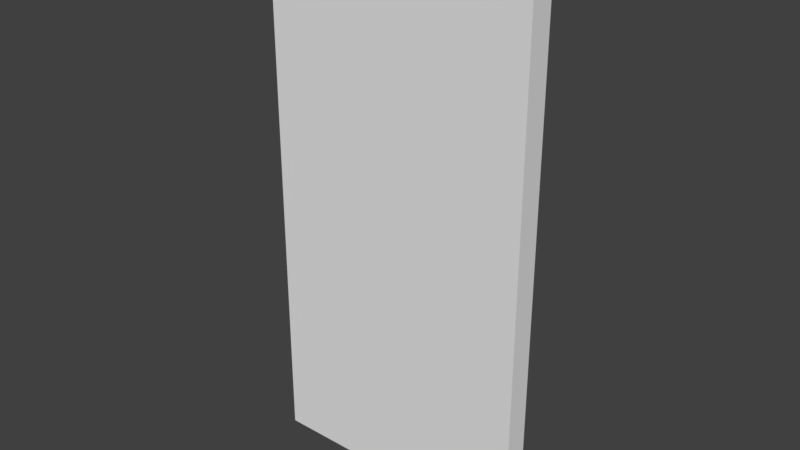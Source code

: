 # Source: iPhone7.blend  (saved by Blender 2.78.0; exported with 4.5.12 LTS)
import bpy
from mathutils import Matrix  # noqa: F401  (used for matrix-valued properties, if any)

bpy.ops.wm.read_factory_settings(use_empty=True)
scene = bpy.context.scene
scene.name = 'Scene'

# ---- collections
col_collection_1 = bpy.data.collections.new('Collection 1'); scene.collection.children.link(col_collection_1)

# ---- world
world_world = bpy.data.worlds.new('World'); scene.world = world_world
world_world.color = (0.05088, 0.05088, 0.05088)
world_world.use_sun_shadow = False
world_world.sun_shadow_jitter_overblur = 0.0
world_world.cycles.sampling_method = 'MANUAL'

# ---- meshes
me_cube_002 = bpy.data.meshes.new('Cube.002')
me_cube_002.from_pydata([(-0.9971, -0.07711, -1.014), (-0.9971, -0.07711, 2.472), (-0.9971, 0.07711, -1.014), (-0.9971, 0.07711, 2.472), (0.7294, -0.07711, -1.014), (0.7294, -0.07711, 2.472), (0.7294, 0.07711, -1.014), (0.7294, 0.07711, 2.472)], [], [(0, 1, 3, 2), (2, 3, 7, 6), (6, 7, 5, 4), (4, 5, 1, 0), (2, 6, 4, 0), (7, 3, 1, 5)])
me_cube_002.use_remesh_preserve_volume = False
me_cube_002.use_remesh_preserve_attributes = False
me_cube_002.use_mirror_vertex_groups = False
me_cube_002.update()

# ---- objects
ob_cube = bpy.data.objects.new('Cube', me_cube_002)

# ---- transforms, parenting, visibility, modifiers, constraints
ob_cube.location = (0.0, 0.0, 1.014)
ob_cube.scale = (1.0, 1.0, 1.0)
ob_cube.lineart.crease_threshold = 0.0

# ---- collection membership
col_collection_1.objects.link(ob_cube)

# ---- scene / render settings (as saved in the file)
scene.frame_start = 1; scene.frame_end = 250; scene.frame_set(1)
scene.render.engine = 'BLENDER_EEVEE_NEXT'
scene.render.resolution_percentage = 50
scene.render.dither_intensity = 0.0
scene.cycles.use_denoising = False
scene.cycles.samples = 128
scene.cycles.sampling_pattern = 'TABULATED_SOBOL'
scene.cycles.light_sampling_threshold = 0.0
scene.cycles.use_adaptive_sampling = False
scene.cycles.use_light_tree = False
scene.cycles.blur_glossy = 0.0
scene.cycles.sample_clamp_indirect = 0.0
scene.view_settings.view_transform = 'Standard'
bpy.context.view_layer.update()

# ---- added for rendering (the .blend has no active camera and no usable light): camera, sun
cam_auto = bpy.data.cameras.new('AutoCamera')
cam_auto.lens = 50.0
cam_auto.sensor_width = 36.0
cam_auto.clip_end = 1000.0
ob_auto_camera = bpy.data.objects.new('AutoCamera', cam_auto)
scene.collection.objects.link(ob_auto_camera)
ob_auto_camera.location = (3.46877, -4.3232, 4.62576)
ob_auto_camera.rotation_euler = (1.09748, -7.21219e-08, 0.694738)
scene.camera = ob_auto_camera
light_auto_sun = bpy.data.lights.new('AutoSun', 'SUN')
light_auto_sun.energy = 3.0
light_auto_sun.angle = 0.0523599
ob_auto_sun = bpy.data.objects.new('AutoSun', light_auto_sun)
scene.collection.objects.link(ob_auto_sun)
ob_auto_sun.rotation_euler = (0.872665, 0.174533, 0.523599)
bpy.context.view_layer.update()
